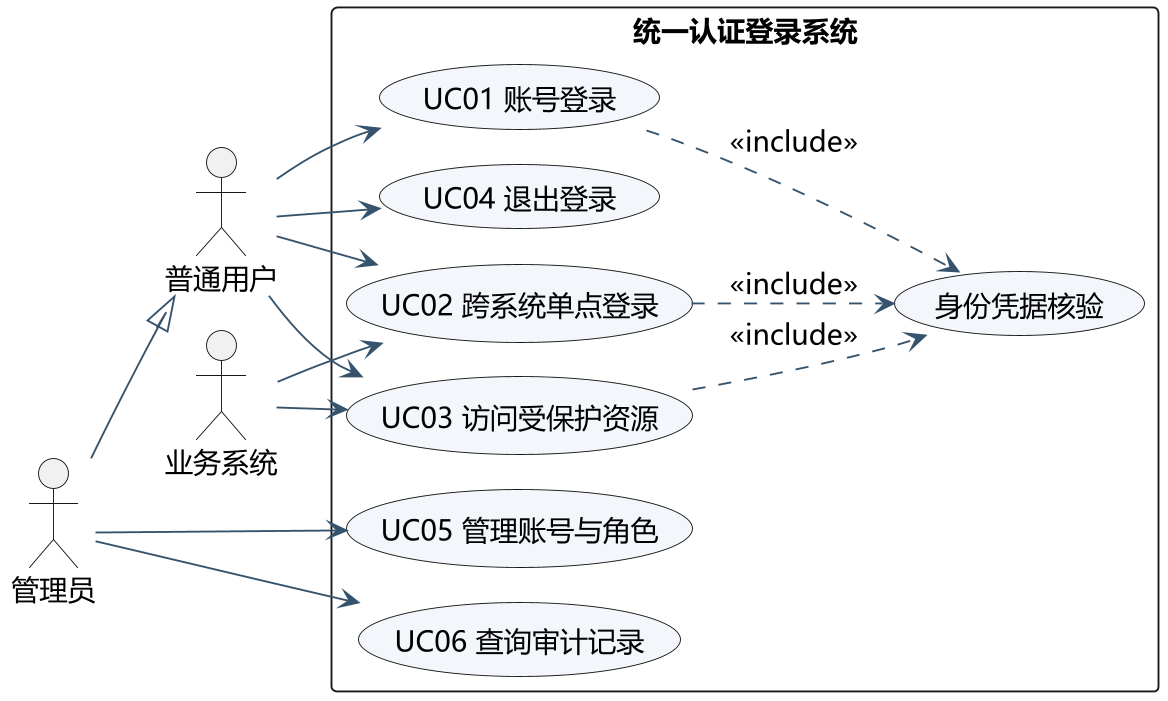

The diagram above was rendered by PlantUML. Its source (embedded in the PNG):
@startuml
!pragma layout smetana
skinparam defaultFontName Microsoft YaHei
skinparam defaultFontSize 15
skinparam dpi 180
skinparam backgroundColor white
skinparam shadowing false
skinparam roundcorner 6
skinparam ArrowColor #35536C
skinparam classBackgroundColor #F3F6FA
skinparam usecaseBackgroundColor #F3F6FA
skinparam stateBackgroundColor #F3F6FA
skinparam sequenceParticipantBackgroundColor #F3F6FA
skinparam componentBackgroundColor #F3F6FA
skinparam objectBackgroundColor #F3F6FA
skinparam packageBackgroundColor white
skinparam nodeBackgroundColor #F3F6FA
skinparam databaseBackgroundColor #F3F6FA
hide empty members
left to right direction
actor 普通用户 as U
actor 管理员 as M
actor 业务系统 as B
M --|> U
rectangle 统一认证登录系统 {
usecase "UC01 账号登录" as UC1
usecase "UC02 跨系统单点登录" as UC2
usecase "UC03 访问受保护资源" as UC3
usecase "UC04 退出登录" as UC4
usecase "UC05 管理账号与角色" as UC5
usecase "UC06 查询审计记录" as UC6
usecase "身份凭据核验" as UC7
}
U --> UC1
U --> UC2
U --> UC3
U --> UC4
M --> UC5
M --> UC6
B --> UC2
B --> UC3
UC1 ..> UC7 : <<include>>
UC2 ..> UC7 : <<include>>
UC3 ..> UC7 : <<include>>

@enduml